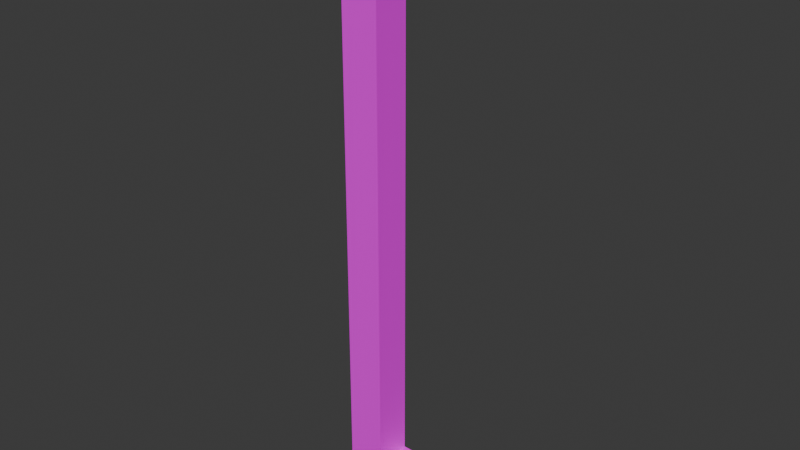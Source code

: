 # Source: volcano_side_wall_only.blend  (saved by Blender 4.2.66; exported with 4.5.12 LTS)
import bpy
from mathutils import Matrix  # noqa: F401  (used for matrix-valued properties, if any)

bpy.ops.wm.read_factory_settings(use_empty=True)
scene = bpy.context.scene
scene.name = 'Scene'

# ---- images (referenced by path relative to the original .blend; pixels are not part of the script)
import os
ASSET_DIR = os.environ.get("B2B_ASSET_DIR", "")  # directory of the original .blend (textures are referenced by path, not embedded)
HERE = os.path.dirname(os.path.abspath(__file__))  # packed textures are extracted next to this script under _unpacked/

def load_image(name, relpath, width, height, colorspace="sRGB"):
    """Load a texture the original file referenced (path relative to the .blend, or extracted next to this script)."""
    p = next((c for c in (os.path.join(HERE, relpath), os.path.join(ASSET_DIR, relpath)) if relpath and os.path.exists(c)), "")
    if p:
        img = bpy.data.images.load(p, check_existing=True)
        img.name = name
    else:  # same state as the original file: an image datablock whose file is absent (Cycles renders it pink)
        img = bpy.data.images.new(name, width, height)
        img.source = "FILE"
        img.filepath = "//" + (relpath or name)
    img.colorspace_settings.name = colorspace
    return img
img_volcanopillarwithbust = load_image('VolcanoPillarWithBust', 'VolcanoPillarWithBust.png', 1024, 1024, 'sRGB')

# ---- materials (node trees are filled in below, after node groups)
mat_material = bpy.data.materials.new('Material')
mat_material.alpha_threshold = 0.0
mat_material.roughness = 0.5
mat_material.line_color = (0.0, 0.0, 0.0, 1.0)

# ---- material node trees
mat_material.use_nodes = True; mat_material.node_tree.nodes.clear()
_N = mat_material.node_tree.nodes; _L = mat_material.node_tree.links
n0 = _N.new('ShaderNodeOutputMaterial'); n0.name = 'Material Output'; n0.location = (300, 300)
n1 = _N.new('ShaderNodeBsdfPrincipled'); n1.name = 'Principled BSDF'; n1.location = (10, 300)
n1.inputs[3].default_value = 1.45
n2 = _N.new('ShaderNodeTexImage'); n2.name = 'Image Texture'; n2.location = (-280, 280)
n2.image = img_volcanopillarwithbust
_L.new(n1.outputs[0], n0.inputs[0])
_L.new(n2.outputs[0], n1.inputs[0])
n0.is_active_output = True

# ---- world
world_world = bpy.data.worlds.new('World'); scene.world = world_world
world_world.use_nodes = True; world_world.node_tree.nodes.clear()
_N = world_world.node_tree.nodes; _L = world_world.node_tree.links
n0 = _N.new('ShaderNodeOutputWorld'); n0.name = 'World Output'; n0.location = (300, 300)
n1 = _N.new('ShaderNodeBackground'); n1.name = 'Background'; n1.location = (10, 300)
n1.inputs[0].default_value = (0.05088, 0.05088, 0.05088, 1.0)
_L.new(n1.outputs[0], n0.inputs[0])
n0.is_active_output = True
world_world.color = (0.05088, 0.05088, 0.05088)
world_world.sun_shadow_jitter_overblur = 0.0

# ---- meshes
me_cube = bpy.data.meshes.new('Cube')
me_cube.from_pydata([(1.0, 1.0, 1.0), (1.0, 1.0, -1.0), (1.0, -1.0, 1.0), (1.0, -1.0, -1.0), (-1.0, 1.0, -1.0), (-1.0, -1.0, -1.0), (-0.2, -1.0, 1.0), (-0.2, 1.0, 1.0), (-0.2, -1.0, 31.0), (-1.0, -1.0, 31.0), (-1.0, 1.0, 31.0), (-0.2, 1.0, 31.0)], [], [(2, 3, 1, 0), (4, 10, 11, 7, 0, 1), (6, 8, 9, 5, 3, 2), (6, 2, 0, 7), (10, 9, 8, 11), (6, 7, 11, 8)])
_uv = me_cube.uv_layers.new(name='UVMap')
_uv.uv.foreach_set('vector', [0.2165, 0.004373, 0.2784, 0.004373, 0.2784, 0.06633, 0.2165, 0.06633, 0.07507, 0.9956, 0.07507, 0.004373, 0.09985, 0.004373, 0.09985, 0.9337, 0.137, 0.9337, 0.137, 0.9956, 0.04155, 0.9337, 0.04155, 0.004373, 0.06633, 0.004373, 0.06633, 0.9956, 0.004373, 0.9956, 0.004373, 0.9337, 0.2165, 0.3802, 0.2536, 0.3802, 0.2536, 0.4422, 0.2165, 0.4422, 0.2165, 0.5129, 0.2165, 0.4509, 0.2413, 0.4509, 0.2413, 0.5129, 0.2077, 0.9336, 0.1458, 0.9336, 0.1458, 0.004373, 0.2077, 0.004373])
me_cube.materials.append(mat_material)
me_cube.use_mirror_vertex_groups = False
me_cube.update()

# ---- objects
ob_wall = bpy.data.objects.new('Wall', me_cube)

# ---- transforms, parenting, visibility, modifiers, constraints
ob_wall.location = (-0.75, 0.0, 0.0)
ob_wall.scale = (1.25, 0.5, 0.5)
ob_wall.lock_rotations_4d = False
ob_wall.empty_display_type = 'ARROWS'
ob_wall.lineart.crease_threshold = 0.0

# ---- collection membership
scene.collection.objects.link(ob_wall)

# ---- scene / render settings (as saved in the file)
scene.frame_start = 1; scene.frame_end = 250; scene.frame_set(68)
scene.render.engine = 'BLENDER_EEVEE_NEXT'
bpy.context.view_layer.update()

# ---- added for rendering (the .blend has no active camera and no usable light): camera, sun
cam_auto = bpy.data.cameras.new('AutoCamera')
cam_auto.lens = 50.0
cam_auto.sensor_width = 36.0
cam_auto.clip_end = 1000.0
ob_auto_camera = bpy.data.objects.new('AutoCamera', cam_auto)
scene.collection.objects.link(ob_auto_camera)
ob_auto_camera.location = (14.2618, -18.0141, 19.5094)
ob_auto_camera.rotation_euler = (1.09748, -7.21219e-08, 0.694738)
scene.camera = ob_auto_camera
light_auto_sun = bpy.data.lights.new('AutoSun', 'SUN')
light_auto_sun.energy = 3.0
light_auto_sun.angle = 0.0523599
ob_auto_sun = bpy.data.objects.new('AutoSun', light_auto_sun)
scene.collection.objects.link(ob_auto_sun)
ob_auto_sun.rotation_euler = (0.872665, 0.174533, 0.523599)
bpy.context.view_layer.update()
